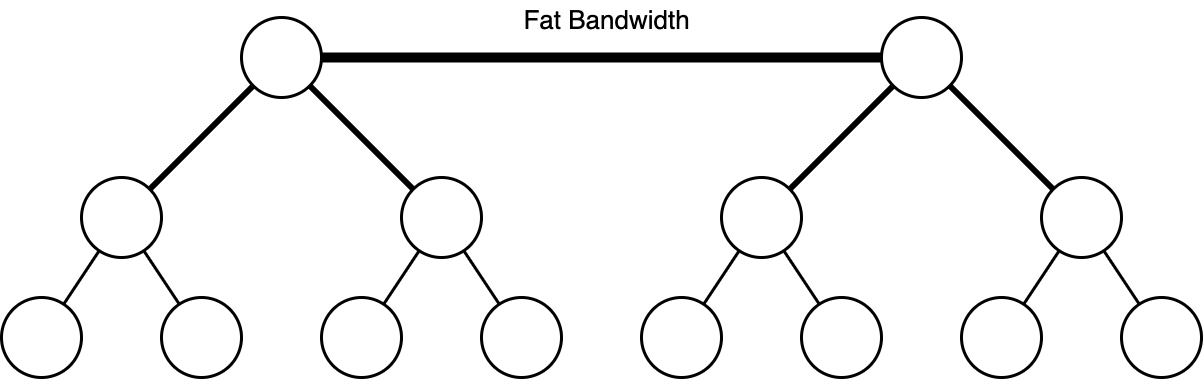

The diagram above was exported from draw.io. Its source (the exported page's mxGraphModel, read from the mxfile embedded in the PNG):
<mxGraphModel dx="2024" dy="1074" grid="1" gridSize="10" guides="1" tooltips="1" connect="1" arrows="1" fold="1" page="0" pageScale="1" pageWidth="827" pageHeight="1169" math="0" shadow="0">
  <root>
    <mxCell id="0" />
    <mxCell id="1" parent="0" />
    <mxCell id="pGu-b-9vjJ-MSHiIIB_2-175" style="rounded=0;orthogonalLoop=1;jettySize=auto;html=1;endArrow=none;endFill=0;strokeWidth=6;" edge="1" parent="1" source="pGu-b-9vjJ-MSHiIIB_2-166" target="pGu-b-9vjJ-MSHiIIB_2-168">
      <mxGeometry relative="1" as="geometry" />
    </mxCell>
    <mxCell id="pGu-b-9vjJ-MSHiIIB_2-176" style="rounded=0;orthogonalLoop=1;jettySize=auto;html=1;endArrow=none;endFill=0;strokeWidth=6;" edge="1" parent="1" source="pGu-b-9vjJ-MSHiIIB_2-166" target="pGu-b-9vjJ-MSHiIIB_2-172">
      <mxGeometry relative="1" as="geometry" />
    </mxCell>
    <mxCell id="pGu-b-9vjJ-MSHiIIB_2-194" style="edgeStyle=orthogonalEdgeStyle;rounded=0;orthogonalLoop=1;jettySize=auto;html=1;endArrow=none;endFill=0;strokeWidth=10;" edge="1" parent="1" source="pGu-b-9vjJ-MSHiIIB_2-166" target="pGu-b-9vjJ-MSHiIIB_2-183">
      <mxGeometry relative="1" as="geometry" />
    </mxCell>
    <mxCell id="pGu-b-9vjJ-MSHiIIB_2-166" value="" style="ellipse;whiteSpace=wrap;html=1;aspect=fixed;strokeWidth=3;" vertex="1" parent="1">
      <mxGeometry x="760" y="640" width="80" height="80" as="geometry" />
    </mxCell>
    <mxCell id="pGu-b-9vjJ-MSHiIIB_2-177" style="rounded=0;orthogonalLoop=1;jettySize=auto;html=1;endArrow=none;endFill=0;strokeWidth=3;" edge="1" parent="1" source="pGu-b-9vjJ-MSHiIIB_2-168" target="pGu-b-9vjJ-MSHiIIB_2-170">
      <mxGeometry relative="1" as="geometry" />
    </mxCell>
    <mxCell id="pGu-b-9vjJ-MSHiIIB_2-178" style="rounded=0;orthogonalLoop=1;jettySize=auto;html=1;endArrow=none;endFill=0;strokeWidth=3;" edge="1" parent="1" source="pGu-b-9vjJ-MSHiIIB_2-168" target="pGu-b-9vjJ-MSHiIIB_2-171">
      <mxGeometry relative="1" as="geometry" />
    </mxCell>
    <mxCell id="pGu-b-9vjJ-MSHiIIB_2-168" value="" style="ellipse;whiteSpace=wrap;html=1;aspect=fixed;strokeWidth=3;" vertex="1" parent="1">
      <mxGeometry x="600" y="800" width="80" height="80" as="geometry" />
    </mxCell>
    <mxCell id="pGu-b-9vjJ-MSHiIIB_2-170" value="" style="ellipse;whiteSpace=wrap;html=1;aspect=fixed;strokeWidth=3;" vertex="1" parent="1">
      <mxGeometry x="520" y="920" width="80" height="80" as="geometry" />
    </mxCell>
    <mxCell id="pGu-b-9vjJ-MSHiIIB_2-171" value="" style="ellipse;whiteSpace=wrap;html=1;aspect=fixed;strokeWidth=3;" vertex="1" parent="1">
      <mxGeometry x="680" y="920" width="80" height="80" as="geometry" />
    </mxCell>
    <mxCell id="pGu-b-9vjJ-MSHiIIB_2-179" style="rounded=0;orthogonalLoop=1;jettySize=auto;html=1;endArrow=none;endFill=0;strokeWidth=3;" edge="1" parent="1" source="pGu-b-9vjJ-MSHiIIB_2-172" target="pGu-b-9vjJ-MSHiIIB_2-173">
      <mxGeometry relative="1" as="geometry" />
    </mxCell>
    <mxCell id="pGu-b-9vjJ-MSHiIIB_2-180" style="rounded=0;orthogonalLoop=1;jettySize=auto;html=1;endArrow=none;endFill=0;strokeWidth=3;" edge="1" parent="1" source="pGu-b-9vjJ-MSHiIIB_2-172" target="pGu-b-9vjJ-MSHiIIB_2-174">
      <mxGeometry relative="1" as="geometry" />
    </mxCell>
    <mxCell id="pGu-b-9vjJ-MSHiIIB_2-172" value="" style="ellipse;whiteSpace=wrap;html=1;aspect=fixed;strokeWidth=3;" vertex="1" parent="1">
      <mxGeometry x="920" y="800" width="80" height="80" as="geometry" />
    </mxCell>
    <mxCell id="pGu-b-9vjJ-MSHiIIB_2-173" value="" style="ellipse;whiteSpace=wrap;html=1;aspect=fixed;strokeWidth=3;" vertex="1" parent="1">
      <mxGeometry x="840" y="920" width="80" height="80" as="geometry" />
    </mxCell>
    <mxCell id="pGu-b-9vjJ-MSHiIIB_2-174" value="" style="ellipse;whiteSpace=wrap;html=1;aspect=fixed;strokeWidth=3;" vertex="1" parent="1">
      <mxGeometry x="1000" y="920" width="80" height="80" as="geometry" />
    </mxCell>
    <mxCell id="pGu-b-9vjJ-MSHiIIB_2-181" style="rounded=0;orthogonalLoop=1;jettySize=auto;html=1;endArrow=none;endFill=0;strokeWidth=6;" edge="1" parent="1" source="pGu-b-9vjJ-MSHiIIB_2-183" target="pGu-b-9vjJ-MSHiIIB_2-186">
      <mxGeometry relative="1" as="geometry" />
    </mxCell>
    <mxCell id="pGu-b-9vjJ-MSHiIIB_2-182" style="rounded=0;orthogonalLoop=1;jettySize=auto;html=1;endArrow=none;endFill=0;strokeWidth=6;" edge="1" parent="1" source="pGu-b-9vjJ-MSHiIIB_2-183" target="pGu-b-9vjJ-MSHiIIB_2-191">
      <mxGeometry relative="1" as="geometry" />
    </mxCell>
    <mxCell id="pGu-b-9vjJ-MSHiIIB_2-183" value="" style="ellipse;whiteSpace=wrap;html=1;aspect=fixed;strokeWidth=3;" vertex="1" parent="1">
      <mxGeometry x="1400" y="640" width="80" height="80" as="geometry" />
    </mxCell>
    <mxCell id="pGu-b-9vjJ-MSHiIIB_2-184" style="rounded=0;orthogonalLoop=1;jettySize=auto;html=1;endArrow=none;endFill=0;strokeWidth=3;" edge="1" parent="1" source="pGu-b-9vjJ-MSHiIIB_2-186" target="pGu-b-9vjJ-MSHiIIB_2-187">
      <mxGeometry relative="1" as="geometry" />
    </mxCell>
    <mxCell id="pGu-b-9vjJ-MSHiIIB_2-185" style="rounded=0;orthogonalLoop=1;jettySize=auto;html=1;endArrow=none;endFill=0;strokeWidth=3;" edge="1" parent="1" source="pGu-b-9vjJ-MSHiIIB_2-186" target="pGu-b-9vjJ-MSHiIIB_2-188">
      <mxGeometry relative="1" as="geometry" />
    </mxCell>
    <mxCell id="pGu-b-9vjJ-MSHiIIB_2-186" value="" style="ellipse;whiteSpace=wrap;html=1;aspect=fixed;strokeWidth=3;" vertex="1" parent="1">
      <mxGeometry x="1240" y="800" width="80" height="80" as="geometry" />
    </mxCell>
    <mxCell id="pGu-b-9vjJ-MSHiIIB_2-187" value="" style="ellipse;whiteSpace=wrap;html=1;aspect=fixed;strokeWidth=3;" vertex="1" parent="1">
      <mxGeometry x="1160" y="920" width="80" height="80" as="geometry" />
    </mxCell>
    <mxCell id="pGu-b-9vjJ-MSHiIIB_2-188" value="" style="ellipse;whiteSpace=wrap;html=1;aspect=fixed;strokeWidth=3;" vertex="1" parent="1">
      <mxGeometry x="1320" y="920" width="80" height="80" as="geometry" />
    </mxCell>
    <mxCell id="pGu-b-9vjJ-MSHiIIB_2-189" style="rounded=0;orthogonalLoop=1;jettySize=auto;html=1;endArrow=none;endFill=0;strokeWidth=3;" edge="1" parent="1" source="pGu-b-9vjJ-MSHiIIB_2-191" target="pGu-b-9vjJ-MSHiIIB_2-192">
      <mxGeometry relative="1" as="geometry" />
    </mxCell>
    <mxCell id="pGu-b-9vjJ-MSHiIIB_2-190" style="rounded=0;orthogonalLoop=1;jettySize=auto;html=1;endArrow=none;endFill=0;strokeWidth=3;" edge="1" parent="1" source="pGu-b-9vjJ-MSHiIIB_2-191" target="pGu-b-9vjJ-MSHiIIB_2-193">
      <mxGeometry relative="1" as="geometry" />
    </mxCell>
    <mxCell id="pGu-b-9vjJ-MSHiIIB_2-191" value="" style="ellipse;whiteSpace=wrap;html=1;aspect=fixed;strokeWidth=3;" vertex="1" parent="1">
      <mxGeometry x="1560" y="800" width="80" height="80" as="geometry" />
    </mxCell>
    <mxCell id="pGu-b-9vjJ-MSHiIIB_2-192" value="" style="ellipse;whiteSpace=wrap;html=1;aspect=fixed;strokeWidth=3;" vertex="1" parent="1">
      <mxGeometry x="1480" y="920" width="80" height="80" as="geometry" />
    </mxCell>
    <mxCell id="pGu-b-9vjJ-MSHiIIB_2-193" value="" style="ellipse;whiteSpace=wrap;html=1;aspect=fixed;strokeWidth=3;" vertex="1" parent="1">
      <mxGeometry x="1640" y="920" width="80" height="80" as="geometry" />
    </mxCell>
    <mxCell id="pGu-b-9vjJ-MSHiIIB_2-195" value="&lt;font style=&quot;font-size: 26px;&quot;&gt;Fat Bandwidth&lt;/font&gt;" style="text;html=1;align=center;verticalAlign=middle;resizable=0;points=[];autosize=1;strokeColor=none;fillColor=none;" vertex="1" parent="1">
      <mxGeometry x="1030" y="623" width="190" height="40" as="geometry" />
    </mxCell>
  </root>
</mxGraphModel>